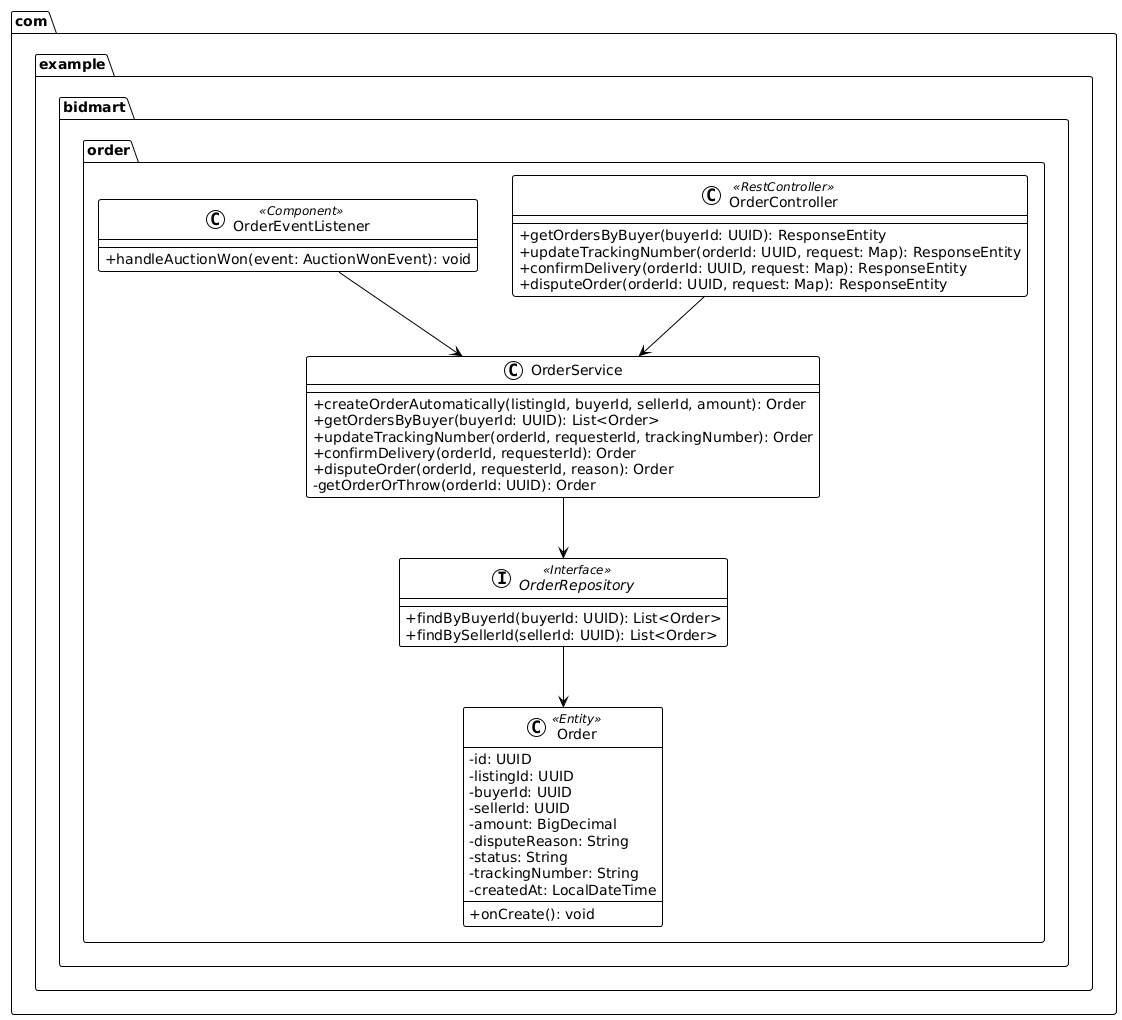

The diagram above was rendered by PlantUML. Its source (embedded in the PNG):
@startuml
!theme plain
skinparam classAttributeIconSize 0

package "com.example.bidmart.order" {

  class Order <<Entity>> {
    - id: UUID
    - listingId: UUID
    - buyerId: UUID
    - sellerId: UUID
    - amount: BigDecimal
    - disputeReason: String
    - status: String
    - trackingNumber: String
    - createdAt: LocalDateTime
    + onCreate(): void
  }

  interface OrderRepository <<Interface>> {
    + findByBuyerId(buyerId: UUID): List<Order>
    + findBySellerId(sellerId: UUID): List<Order>
  }

  class OrderService {
    + createOrderAutomatically(listingId, buyerId, sellerId, amount): Order
    + getOrdersByBuyer(buyerId: UUID): List<Order>
    + updateTrackingNumber(orderId, requesterId, trackingNumber): Order
    + confirmDelivery(orderId, requesterId): Order
    + disputeOrder(orderId, requesterId, reason): Order
    - getOrderOrThrow(orderId: UUID): Order
  }

  class OrderController <<RestController>> {
    + getOrdersByBuyer(buyerId: UUID): ResponseEntity
    + updateTrackingNumber(orderId: UUID, request: Map): ResponseEntity
    + confirmDelivery(orderId: UUID, request: Map): ResponseEntity
    + disputeOrder(orderId: UUID, request: Map): ResponseEntity
  }

  class OrderEventListener <<Component>> {
    + handleAuctionWon(event: AuctionWonEvent): void
  }
}

OrderController --> OrderService
OrderEventListener --> OrderService
OrderService --> OrderRepository
OrderRepository --> Order
@enduml